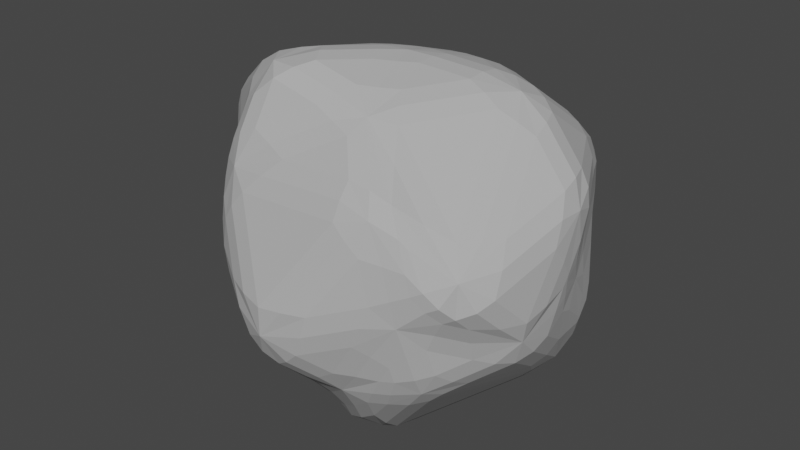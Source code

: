 # Source: kaya2.blend  (saved by Blender 2.90.8; exported with 4.5.12 LTS)
import bpy
from mathutils import Matrix  # noqa: F401  (used for matrix-valued properties, if any)

bpy.ops.wm.read_factory_settings(use_empty=True)
scene = bpy.context.scene
scene.name = 'Scene'

# ---- collections
col_collection = bpy.data.collections.new('Collection'); scene.collection.children.link(col_collection)

# ---- materials (node trees are filled in below, after node groups)
mat_material_001 = bpy.data.materials.new('Material.001')
mat_material_001.use_transparent_shadow = False
mat_material_001.diffuse_color = (0.448, 0.448, 0.448, 1.0)

# ---- material node trees

# ---- world
world_world = bpy.data.worlds.new('World'); scene.world = world_world
world_world.use_nodes = True; world_world.node_tree.nodes.clear()
_N = world_world.node_tree.nodes; _L = world_world.node_tree.links
n0 = _N.new('ShaderNodeOutputWorld'); n0.name = 'World Output'; n0.location = (300, 300)
n1 = _N.new('ShaderNodeBackground'); n1.name = 'Background'; n1.location = (10, 300)
n1.inputs[0].default_value = (0.05088, 0.05088, 0.05088, 1.0)
_L.new(n1.outputs[0], n0.inputs[0])
n0.is_active_output = True
world_world.color = (0.05088, 0.05088, 0.05088)
world_world.use_sun_shadow = False
world_world.sun_shadow_jitter_overblur = 0.0

# ---- meshes
me_icosphere = bpy.data.meshes.new('Icosphere')
me_icosphere.from_pydata([(-0.02836, 0.2089, -1.072), (0.639, -0.6725, -0.4683), (-0.2177, -0.7659, -0.5939), (-0.8462, -0.04383, -0.6838), (-0.2764, 0.8506, -0.4472), (0.879, 0.4829, -0.3706), (0.4564, -0.8085, 0.5393), (-0.7236, -0.5257, 0.4472), (-0.95, 0.6679, 0.5533), (0.2604, 0.9523, 0.438), (1.054, 0.07149, 0.4568), (0.0, 0.0, 1.0), (-0.1625, -0.5, -0.8507), (0.1054, -0.4396, -1.106), (0.2629, -0.809, -0.5257), (0.8322, 0.313, -0.6733), (0.4161, 0.6108, -0.9846), (-0.5024, 0.007123, -1.002), (-0.6494, -0.5355, -0.442), (-0.1625, 0.5, -0.8507), (-0.6882, 0.5, -0.5257), (0.01699, 0.9025, -0.6033), (1.006, -0.2991, -0.2352), (0.9899, 0.09272, -0.02819), (-0.06845, -1.117, -0.2457), (0.5878, -0.809, 0.0), (-0.9511, -0.309, 0.0), (-0.5878, -0.809, 0.0), (-0.5878, 0.809, 0.0), (-0.9511, 0.309, 0.0), (0.541, 1.05, -0.003352), (-0.06343, 1.15, 0.04138), (0.8946, -0.7044, 0.1686), (-0.4938, -0.8185, 0.5004), (-1.266, 0.0, 0.5257), (-0.2629, 0.809, 0.5257), (0.6815, 0.771, 0.4608), (0.1625, -0.5, 0.8507), (0.6526, 0.1157, 0.9198), (-0.4374, -0.5504, 1.035), (-0.4253, 0.309, 0.8507), (0.1625, 0.5, 0.8507)], [], [(0, 13, 12), (1, 13, 15), (0, 12, 17), (0, 17, 19), (0, 19, 16), (1, 15, 22), (2, 14, 24), (3, 18, 26), (4, 20, 28), (5, 21, 30), (1, 22, 25), (2, 24, 27), (3, 26, 29), (4, 28, 31), (5, 30, 23), (6, 32, 37), (7, 33, 39), (8, 34, 40), (9, 35, 41), (10, 36, 38), (38, 41, 11), (38, 36, 41), (36, 9, 41), (41, 40, 11), (41, 35, 40), (35, 8, 40), (40, 39, 11), (40, 34, 39), (34, 7, 39), (39, 37, 11), (39, 33, 37), (33, 6, 37), (37, 38, 11), (37, 32, 38), (32, 10, 38), (23, 36, 10), (23, 30, 36), (30, 9, 36), (31, 35, 9), (31, 28, 35), (28, 8, 35), (29, 34, 8), (29, 26, 34), (26, 7, 34), (27, 33, 7), (27, 24, 33), (24, 6, 33), (25, 32, 6), (25, 22, 32), (22, 10, 32), (30, 31, 9), (30, 21, 31), (21, 4, 31), (28, 29, 8), (28, 20, 29), (20, 3, 29), (26, 27, 7), (26, 18, 27), (18, 2, 27), (24, 25, 6), (24, 14, 25), (14, 1, 25), (22, 23, 10), (22, 15, 23), (15, 5, 23), (16, 21, 5), (16, 19, 21), (19, 4, 21), (19, 20, 4), (19, 17, 20), (17, 3, 20), (17, 18, 3), (17, 12, 18), (12, 2, 18), (15, 16, 5), (15, 13, 16), (13, 0, 16), (12, 14, 2), (12, 13, 14), (13, 1, 14)])
_uv = me_icosphere.uv_layers.new(name='UVMap')
_uv.uv.foreach_set('vector', [0.8182, 0.0, 0.7727, 0.07873, 0.8636, 0.07873, 0.7273, 0.1575, 0.6818, 0.07873, 0.6364, 0.1575, 0.09091, 0.0, 0.04545, 0.07873, 0.1364, 0.07873, 0.2727, 0.0, 0.2273, 0.07873, 0.3182, 0.07873, 0.4545, 0.0, 0.4091, 0.07873, 0.5, 0.07873, 0.7273, 0.1575, 0.6364, 0.1575, 0.6818, 0.2362, 0.9091, 0.1575, 0.8182, 0.1575, 0.8636, 0.2362, 0.1818, 0.1575, 0.09091, 0.1575, 0.1364, 0.2362, 0.3636, 0.1575, 0.2727, 0.1575, 0.3182, 0.2362, 0.5455, 0.1575, 0.4545, 0.1575, 0.5, 0.2362, 0.7273, 0.1575, 0.6818, 0.2362, 0.7727, 0.2362, 0.9091, 0.1575, 0.8636, 0.2362, 0.9545, 0.2362, 0.1818, 0.1575, 0.1364, 0.2362, 0.2273, 0.2362, 0.3636, 0.1575, 0.3182, 0.2362, 0.4091, 0.2362, 0.5455, 0.1575, 0.5, 0.2362, 0.5909, 0.2362, 0.8182, 0.3149, 0.7273, 0.3149, 0.7727, 0.3937, 1.0, 0.3149, 0.9091, 0.3149, 0.9545, 0.3937, 0.2727, 0.3149, 0.1818, 0.3149, 0.2273, 0.3937, 0.4545, 0.3149, 0.3636, 0.3149, 0.4091, 0.3937, 0.6364, 0.3149, 0.5455, 0.3149, 0.5909, 0.3937, 0.5909, 0.3937, 0.5, 0.3937, 0.5455, 0.4724, 0.5909, 0.3937, 0.5455, 0.3149, 0.5, 0.3937, 0.5455, 0.3149, 0.4545, 0.3149, 0.5, 0.3937, 0.4091, 0.3937, 0.3182, 0.3937, 0.3636, 0.4724, 0.4091, 0.3937, 0.3636, 0.3149, 0.3182, 0.3937, 0.3636, 0.3149, 0.2727, 0.3149, 0.3182, 0.3937, 0.2273, 0.3937, 0.1364, 0.3937, 0.1818, 0.4724, 0.2273, 0.3937, 0.1818, 0.3149, 0.1364, 0.3937, 0.1818, 0.3149, 0.09091, 0.3149, 0.1364, 0.3937, 0.9545, 0.3937, 0.8636, 0.3937, 0.9091, 0.4724, 0.9545, 0.3937, 0.9091, 0.3149, 0.8636, 0.3937, 0.9091, 0.3149, 0.8182, 0.3149, 0.8636, 0.3937, 0.7727, 0.3937, 0.6818, 0.3937, 0.7273, 0.4724, 0.7727, 0.3937, 0.7273, 0.3149, 0.6818, 0.3937, 0.7273, 0.3149, 0.6364, 0.3149, 0.6818, 0.3937, 0.5909, 0.2362, 0.5455, 0.3149, 0.6364, 0.3149, 0.5909, 0.2362, 0.5, 0.2362, 0.5455, 0.3149, 0.5, 0.2362, 0.4545, 0.3149, 0.5455, 0.3149, 0.4091, 0.2362, 0.3636, 0.3149, 0.4545, 0.3149, 0.4091, 0.2362, 0.3182, 0.2362, 0.3636, 0.3149, 0.3182, 0.2362, 0.2727, 0.3149, 0.3636, 0.3149, 0.2273, 0.2362, 0.1818, 0.3149, 0.2727, 0.3149, 0.2273, 0.2362, 0.1364, 0.2362, 0.1818, 0.3149, 0.1364, 0.2362, 0.09091, 0.3149, 0.1818, 0.3149, 0.9545, 0.2362, 0.9091, 0.3149, 1.0, 0.3149, 0.9545, 0.2362, 0.8636, 0.2362, 0.9091, 0.3149, 0.8636, 0.2362, 0.8182, 0.3149, 0.9091, 0.3149, 0.7727, 0.2362, 0.7273, 0.3149, 0.8182, 0.3149, 0.7727, 0.2362, 0.6818, 0.2362, 0.7273, 0.3149, 0.6818, 0.2362, 0.6364, 0.3149, 0.7273, 0.3149, 0.5, 0.2362, 0.4091, 0.2362, 0.4545, 0.3149, 0.5, 0.2362, 0.4545, 0.1575, 0.4091, 0.2362, 0.4545, 0.1575, 0.3636, 0.1575, 0.4091, 0.2362, 0.3182, 0.2362, 0.2273, 0.2362, 0.2727, 0.3149, 0.3182, 0.2362, 0.2727, 0.1575, 0.2273, 0.2362, 0.2727, 0.1575, 0.1818, 0.1575, 0.2273, 0.2362, 0.1364, 0.2362, 0.04545, 0.2362, 0.09091, 0.3149, 0.1364, 0.2362, 0.09091, 0.1575, 0.04545, 0.2362, 0.09091, 0.1575, 0.0, 0.1575, 0.04545, 0.2362, 0.8636, 0.2362, 0.7727, 0.2362, 0.8182, 0.3149, 0.8636, 0.2362, 0.8182, 0.1575, 0.7727, 0.2362, 0.8182, 0.1575, 0.7273, 0.1575, 0.7727, 0.2362, 0.6818, 0.2362, 0.5909, 0.2362, 0.6364, 0.3149, 0.6818, 0.2362, 0.6364, 0.1575, 0.5909, 0.2362, 0.6364, 0.1575, 0.5455, 0.1575, 0.5909, 0.2362, 0.5, 0.07873, 0.4545, 0.1575, 0.5455, 0.1575, 0.5, 0.07873, 0.4091, 0.07873, 0.4545, 0.1575, 0.4091, 0.07873, 0.3636, 0.1575, 0.4545, 0.1575, 0.3182, 0.07873, 0.2727, 0.1575, 0.3636, 0.1575, 0.3182, 0.07873, 0.2273, 0.07873, 0.2727, 0.1575, 0.2273, 0.07873, 0.1818, 0.1575, 0.2727, 0.1575, 0.1364, 0.07873, 0.09091, 0.1575, 0.1818, 0.1575, 0.1364, 0.07873, 0.04545, 0.07873, 0.09091, 0.1575, 0.04545, 0.07873, 0.0, 0.1575, 0.09091, 0.1575, 0.6364, 0.1575, 0.5909, 0.07873, 0.5455, 0.1575, 0.6364, 0.1575, 0.6818, 0.07873, 0.5909, 0.07873, 0.6818, 0.07873, 0.6364, 0.0, 0.5909, 0.07873, 0.8636, 0.07873, 0.8182, 0.1575, 0.9091, 0.1575, 0.8636, 0.07873, 0.7727, 0.07873, 0.8182, 0.1575, 0.7727, 0.07873, 0.7273, 0.1575, 0.8182, 0.1575])
me_icosphere.materials.append(mat_material_001)
me_icosphere.use_remesh_fix_poles = True
me_icosphere.use_remesh_preserve_attributes = False
me_icosphere.use_mirror_vertex_groups = False
me_icosphere.update()

# ---- objects
ob_icosphere = bpy.data.objects.new('Icosphere', me_icosphere)

# ---- transforms, parenting, visibility, modifiers, constraints
ob_icosphere.location = (0.0, 0.0, 0.0)
ob_icosphere.lineart.crease_threshold = 0.0
_m = ob_icosphere.modifiers.new('Bevel', 'BEVEL')
_m.width = 0.2
_m.width_pct = 0.2
_m.segments = 2
_m.limit_method = 'NONE'

# ---- collection membership
col_collection.objects.link(ob_icosphere)

# ---- scene / render settings (as saved in the file)
scene.frame_start = 1; scene.frame_end = 250; scene.frame_set(1)
scene.render.engine = 'BLENDER_EEVEE_NEXT'
scene.cycles.use_denoising = False
scene.cycles.samples = 128
scene.cycles.sampling_pattern = 'TABULATED_SOBOL'
scene.cycles.use_adaptive_sampling = False
scene.cycles.use_light_tree = False
scene.view_settings.view_transform = 'Filmic'
bpy.context.view_layer.update()

# ---- added for rendering (the .blend has no active camera and no usable light): camera, sun
cam_auto = bpy.data.cameras.new('AutoCamera')
cam_auto.lens = 50.0
cam_auto.sensor_width = 36.0
cam_auto.clip_end = 1000.0
ob_auto_camera = bpy.data.objects.new('AutoCamera', cam_auto)
scene.collection.objects.link(ob_auto_camera)
ob_auto_camera.location = (3.35364, -4.08227, 2.70642)
ob_auto_camera.rotation_euler = (1.09748, -7.21219e-08, 0.694738)
scene.camera = ob_auto_camera
light_auto_sun = bpy.data.lights.new('AutoSun', 'SUN')
light_auto_sun.energy = 3.0
light_auto_sun.angle = 0.0523599
ob_auto_sun = bpy.data.objects.new('AutoSun', light_auto_sun)
scene.collection.objects.link(ob_auto_sun)
ob_auto_sun.rotation_euler = (0.872665, 0.174533, 0.523599)
bpy.context.view_layer.update()
